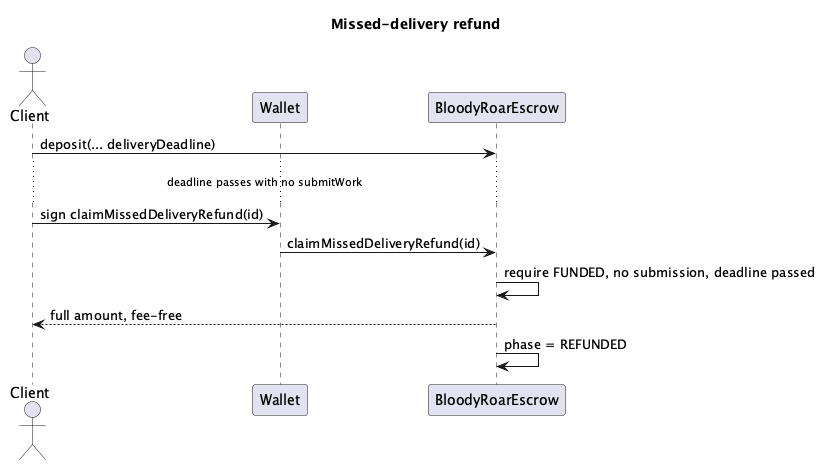

The diagram above was rendered by PlantUML. Its source (embedded in the PNG):
@startuml
title Missed-delivery refund
actor Client
participant Wallet
participant "BloodyRoarEscrow" as Escrow

Client -> Escrow : deposit(... deliveryDeadline)
... deadline passes with no submitWork ...
Client -> Wallet : sign claimMissedDeliveryRefund(id)
Wallet -> Escrow : claimMissedDeliveryRefund(id)
Escrow -> Escrow : require FUNDED, no submission, deadline passed
Escrow --> Client : full amount, fee-free
Escrow -> Escrow : phase = REFUNDED
@enduml